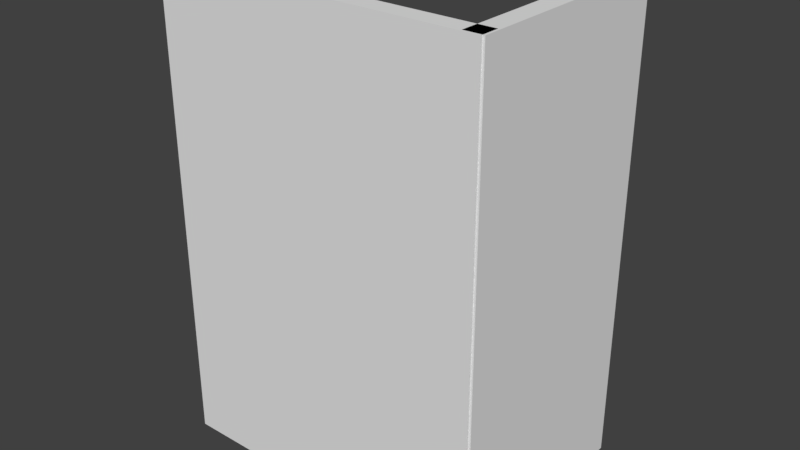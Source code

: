 # Source: Targeting_System.blend  (saved by Blender 2.77.0; exported with 4.5.12 LTS)
import bpy
from mathutils import Matrix  # noqa: F401  (used for matrix-valued properties, if any)

bpy.ops.wm.read_factory_settings(use_empty=True)
scene = bpy.context.scene
scene.name = 'Scene'

# ---- collections
col_collection_1 = bpy.data.collections.new('Collection 1'); scene.collection.children.link(col_collection_1)
col_collection_2 = bpy.data.collections.new('Collection 2'); scene.collection.children.link(col_collection_2)

# ---- world
world_world = bpy.data.worlds.new('World'); scene.world = world_world
world_world.color = (0.05088, 0.05088, 0.05088)
world_world.use_sun_shadow = False
world_world.sun_shadow_jitter_overblur = 0.0
world_world.cycles.sampling_method = 'MANUAL'

# ---- meshes
me_cube_006 = bpy.data.meshes.new('Cube.006')
me_cube_006.from_pydata([(-0.5253, -0.06798, -0.5), (-0.5253, -0.06798, 1.022), (-0.5253, 0.1018, -0.5), (0.5253, -0.06798, -0.5), (0.5253, -0.06798, 1.022), (0.5253, 0.1018, -0.5), (-0.5253, -0.005452, 1.022), (-0.5253, 0.1017, 0.6412), (0.5253, 0.1017, 0.6412), (0.5253, -0.005452, 1.022)], [], [(7, 8, 5, 2), (8, 9, 4, 3, 5), (4, 1, 0, 3), (0, 2, 5, 3), (1, 6, 7, 2, 0), (6, 9, 8, 7), (4, 9, 6, 1)])
me_cube_006.use_remesh_preserve_volume = False
me_cube_006.use_remesh_preserve_attributes = False
me_cube_006.use_mirror_vertex_groups = False
me_cube_006.update()
me_cube_001 = bpy.data.meshes.new('Cube.001')
me_cube_001.from_pydata([(0.06798, -0.3567, -0.5), (0.06798, -0.3567, 1.022), (-0.1018, -0.3567, -0.5), (0.06798, 0.3567, -0.5), (0.06798, 0.3567, 1.022), (-0.1017, 0.3567, -0.5), (0.005452, -0.3567, 1.022), (-0.1017, -0.3567, 0.6412), (-0.1017, 0.3567, 0.6412), (0.005452, 0.3567, 1.022)], [], [(7, 8, 5, 2), (8, 9, 4, 3, 5), (4, 1, 0, 3), (0, 2, 5, 3), (1, 6, 7, 2, 0), (6, 9, 8, 7), (4, 9, 6, 1)])
me_cube_001.use_remesh_preserve_volume = False
me_cube_001.use_remesh_preserve_attributes = False
me_cube_001.use_mirror_vertex_groups = False
me_cube_001.update()
me_cube = bpy.data.meshes.new('Cube')
me_cube.from_pydata([(-1.0, -1.0, -1.0), (-1.0, -1.0, 1.0), (-1.0, 1.0, -1.0), (-1.0, 1.0, 1.0), (1.0, -1.0, -1.0), (1.0, -1.0, 1.0), (1.0, 1.0, -1.0), (1.0, 1.0, 1.0)], [], [(1, 3, 2, 0), (3, 7, 6, 2), (7, 5, 4, 6), (5, 1, 0, 4), (0, 2, 6, 4), (5, 7, 3, 1)])
me_cube.use_remesh_preserve_volume = False
me_cube.use_remesh_preserve_attributes = False
me_cube.use_mirror_vertex_groups = False
me_cube.update()

# ---- objects
ob_working = bpy.data.objects.new('Working', None)
ob_mapshelf = bpy.data.objects.new('MapShelf', None)
ob_mappanel = bpy.data.objects.new('MapPanel', None)
ob_map_console_mesh = bpy.data.objects.new('Map Console Mesh', me_cube_006)
ob_failsafeshelf = bpy.data.objects.new('FailsafeShelf', None)
ob_failsafepanel = bpy.data.objects.new('FailsafePanel', None)
ob_failsafe_console_mesh = bpy.data.objects.new('Failsafe Console Mesh', me_cube_001)
ob_power_panel_cutout = bpy.data.objects.new('Power Panel Cutout', me_cube)

# ---- transforms, parenting, visibility, modifiers, constraints
ob_working.location = (0.0, 0.0, 0.0)
ob_working.empty_image_offset = (0.0, 0.0)
ob_working.lineart.crease_threshold = 0.0
ob_mapshelf.location = (-0.481, 0.1957, 0.6423)
ob_mapshelf.rotation_euler = (9.537e-07, -4.441e-16, 3.997e-15)
ob_mapshelf.empty_image_offset = (0.0, 0.0)
ob_mapshelf.lineart.crease_threshold = 0.0
ob_mappanel.location = (-0.4588, 0.05964, 0.8515)
ob_mappanel.rotation_euler = (-1.296, -7.425e-09, 5.623e-09)
ob_mappanel.empty_image_offset = (0.0, 0.0)
ob_mappanel.lineart.crease_threshold = 0.0
ob_map_console_mesh.location = (-0.4212, 0.01677, 0.001125)
ob_map_console_mesh.lineart.crease_threshold = 0.0
_m = ob_map_console_mesh.modifiers.new('Boolean', 'BOOLEAN')
_m.object = ob_power_panel_cutout
_m.solver = 'FAST'
ob_failsafeshelf.location = (-0.1233, 0.4183, 0.6423)
ob_failsafeshelf.rotation_euler = (2.842e-14, -3.342e-07, 1.571)
ob_failsafeshelf.empty_image_offset = (0.0, 0.0)
ob_failsafeshelf.lineart.crease_threshold = 0.0
ob_failsafepanel.location = (-0.01244, 0.3841, 0.8063)
ob_failsafepanel.rotation_euler = (-1.296, -1.49e-08, 1.571)
ob_failsafepanel.empty_image_offset = (0.0, 0.0)
ob_failsafepanel.lineart.crease_threshold = 0.0
ob_failsafe_console_mesh.location = (0.04314, 0.3118, 0.001125)
ob_failsafe_console_mesh.lineart.crease_threshold = 0.0
ob_power_panel_cutout.parent = ob_working
ob_power_panel_cutout.location = (-0.6613, 0.2563, -0.1797)
ob_power_panel_cutout.rotation_euler = (-1.571, -0.0, 0.0)
ob_power_panel_cutout.scale = (0.1564, 0.1564, 0.1564)
ob_power_panel_cutout.lineart.crease_threshold = 0.0

# ---- collection membership
col_collection_1.objects.link(ob_working)
col_collection_1.objects.link(ob_mapshelf)
col_collection_1.objects.link(ob_mappanel)
col_collection_1.objects.link(ob_map_console_mesh)
col_collection_1.objects.link(ob_failsafeshelf)
col_collection_1.objects.link(ob_failsafepanel)
col_collection_1.objects.link(ob_failsafe_console_mesh)
col_collection_2.objects.link(ob_power_panel_cutout)

# ---- scene / render settings (as saved in the file)
scene.frame_start = 1; scene.frame_end = 250; scene.frame_set(1)
scene.render.engine = 'BLENDER_EEVEE_NEXT'
scene.render.resolution_percentage = 50
scene.render.dither_intensity = 0.0
scene.cycles.use_denoising = False
scene.cycles.samples = 128
scene.cycles.sampling_pattern = 'TABULATED_SOBOL'
scene.cycles.light_sampling_threshold = 0.0
scene.cycles.use_adaptive_sampling = False
scene.cycles.use_light_tree = False
scene.cycles.blur_glossy = 0.0
scene.cycles.sample_clamp_indirect = 0.0
scene.view_settings.view_transform = 'Standard'
bpy.context.view_layer.update()

# ---- added for rendering (the .blend has no active camera and no usable light): camera, sun
cam_auto = bpy.data.cameras.new('AutoCamera')
cam_auto.lens = 50.0
cam_auto.sensor_width = 36.0
cam_auto.clip_end = 1000.0
ob_auto_camera = bpy.data.objects.new('AutoCamera', cam_auto)
scene.collection.objects.link(ob_auto_camera)
ob_auto_camera.location = (1.42184, -1.89877, 1.73372)
ob_auto_camera.rotation_euler = (1.09748, -7.21219e-08, 0.694738)
scene.camera = ob_auto_camera
light_auto_sun = bpy.data.lights.new('AutoSun', 'SUN')
light_auto_sun.energy = 3.0
light_auto_sun.angle = 0.0523599
ob_auto_sun = bpy.data.objects.new('AutoSun', light_auto_sun)
scene.collection.objects.link(ob_auto_sun)
ob_auto_sun.rotation_euler = (0.872665, 0.174533, 0.523599)
bpy.context.view_layer.update()
